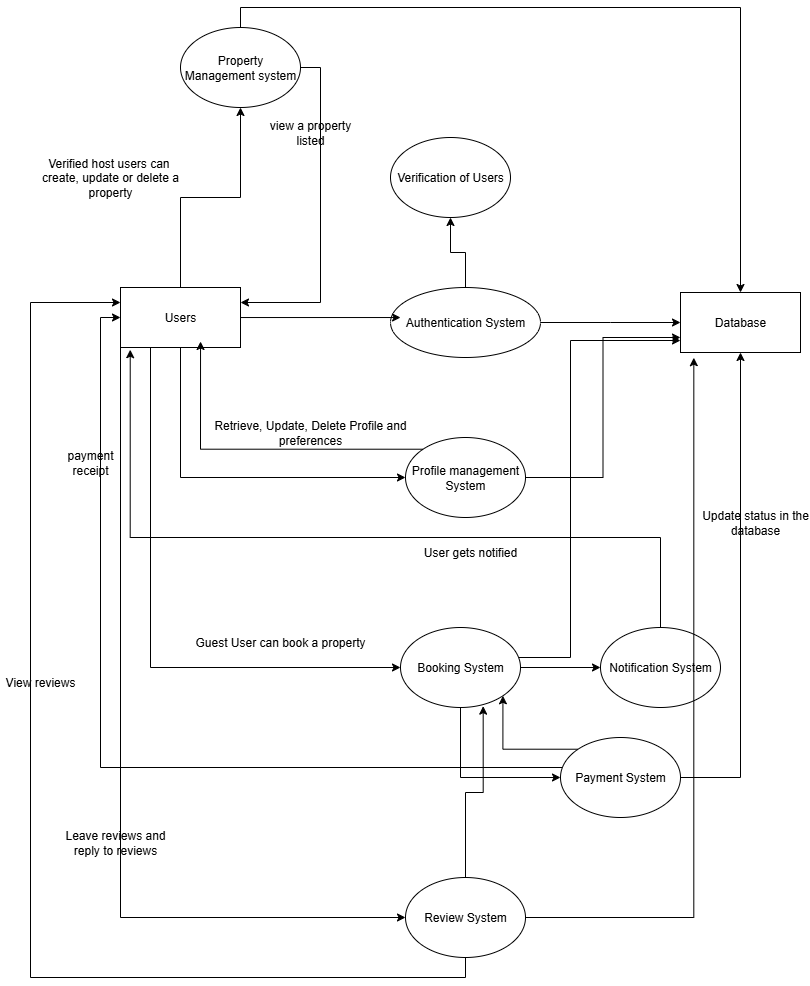

The diagram above was exported from draw.io. Its source (the exported page's mxGraphModel, read from the mxfile embedded in the PNG):
<mxGraphModel dx="1965" dy="2248" grid="1" gridSize="10" guides="1" tooltips="1" connect="1" arrows="1" fold="1" page="1" pageScale="1" pageWidth="850" pageHeight="1100" math="0" shadow="0">
  <root>
    <mxCell id="0" />
    <mxCell id="1" parent="0" />
    <mxCell id="5n8w3UBE_dmwHmGkr3vY-6" style="edgeStyle=orthogonalEdgeStyle;rounded=0;orthogonalLoop=1;jettySize=auto;html=1;exitX=0.5;exitY=0;exitDx=0;exitDy=0;" edge="1" parent="1" source="5n8w3UBE_dmwHmGkr3vY-1" target="5n8w3UBE_dmwHmGkr3vY-5">
      <mxGeometry relative="1" as="geometry">
        <mxPoint x="465" y="40" as="targetPoint" />
      </mxGeometry>
    </mxCell>
    <mxCell id="5n8w3UBE_dmwHmGkr3vY-7" style="edgeStyle=orthogonalEdgeStyle;rounded=0;orthogonalLoop=1;jettySize=auto;html=1;exitX=1;exitY=0.5;exitDx=0;exitDy=0;" edge="1" parent="1" source="5n8w3UBE_dmwHmGkr3vY-1">
      <mxGeometry relative="1" as="geometry">
        <mxPoint x="680" y="135" as="targetPoint" />
      </mxGeometry>
    </mxCell>
    <mxCell id="5n8w3UBE_dmwHmGkr3vY-1" value="Authentication System" style="ellipse;whiteSpace=wrap;html=1;" vertex="1" parent="1">
      <mxGeometry x="390" y="100" width="150" height="70" as="geometry" />
    </mxCell>
    <mxCell id="5n8w3UBE_dmwHmGkr3vY-10" style="edgeStyle=orthogonalEdgeStyle;rounded=0;orthogonalLoop=1;jettySize=auto;html=1;exitX=0.5;exitY=1;exitDx=0;exitDy=0;entryX=0;entryY=0.5;entryDx=0;entryDy=0;" edge="1" parent="1" source="5n8w3UBE_dmwHmGkr3vY-3" target="5n8w3UBE_dmwHmGkr3vY-9">
      <mxGeometry relative="1" as="geometry" />
    </mxCell>
    <mxCell id="5n8w3UBE_dmwHmGkr3vY-15" style="edgeStyle=orthogonalEdgeStyle;rounded=0;orthogonalLoop=1;jettySize=auto;html=1;exitX=0.25;exitY=1;exitDx=0;exitDy=0;entryX=0;entryY=0.5;entryDx=0;entryDy=0;" edge="1" parent="1" source="5n8w3UBE_dmwHmGkr3vY-3" target="5n8w3UBE_dmwHmGkr3vY-14">
      <mxGeometry relative="1" as="geometry" />
    </mxCell>
    <mxCell id="5n8w3UBE_dmwHmGkr3vY-31" style="edgeStyle=orthogonalEdgeStyle;rounded=0;orthogonalLoop=1;jettySize=auto;html=1;exitX=0;exitY=0.75;exitDx=0;exitDy=0;entryX=0;entryY=0.5;entryDx=0;entryDy=0;" edge="1" parent="1" source="5n8w3UBE_dmwHmGkr3vY-3" target="5n8w3UBE_dmwHmGkr3vY-30">
      <mxGeometry relative="1" as="geometry">
        <Array as="points">
          <mxPoint x="120" y="730" />
        </Array>
      </mxGeometry>
    </mxCell>
    <mxCell id="5n8w3UBE_dmwHmGkr3vY-39" style="edgeStyle=orthogonalEdgeStyle;rounded=0;orthogonalLoop=1;jettySize=auto;html=1;exitX=0.5;exitY=0;exitDx=0;exitDy=0;entryX=0.5;entryY=1;entryDx=0;entryDy=0;" edge="1" parent="1" source="5n8w3UBE_dmwHmGkr3vY-3" target="5n8w3UBE_dmwHmGkr3vY-37">
      <mxGeometry relative="1" as="geometry" />
    </mxCell>
    <mxCell id="5n8w3UBE_dmwHmGkr3vY-3" value="Users" style="rounded=0;whiteSpace=wrap;html=1;" vertex="1" parent="1">
      <mxGeometry x="120" y="100" width="120" height="60" as="geometry" />
    </mxCell>
    <mxCell id="5n8w3UBE_dmwHmGkr3vY-4" style="edgeStyle=orthogonalEdgeStyle;rounded=0;orthogonalLoop=1;jettySize=auto;html=1;entryX=0.067;entryY=0.429;entryDx=0;entryDy=0;entryPerimeter=0;" edge="1" parent="1" source="5n8w3UBE_dmwHmGkr3vY-3" target="5n8w3UBE_dmwHmGkr3vY-1">
      <mxGeometry relative="1" as="geometry" />
    </mxCell>
    <mxCell id="5n8w3UBE_dmwHmGkr3vY-5" value="Verification of Users" style="ellipse;whiteSpace=wrap;html=1;" vertex="1" parent="1">
      <mxGeometry x="390" y="-50" width="120" height="80" as="geometry" />
    </mxCell>
    <mxCell id="5n8w3UBE_dmwHmGkr3vY-8" value="Database" style="rounded=0;whiteSpace=wrap;html=1;" vertex="1" parent="1">
      <mxGeometry x="680" y="105" width="120" height="60" as="geometry" />
    </mxCell>
    <mxCell id="5n8w3UBE_dmwHmGkr3vY-12" style="edgeStyle=orthogonalEdgeStyle;rounded=0;orthogonalLoop=1;jettySize=auto;html=1;entryX=0;entryY=0.75;entryDx=0;entryDy=0;" edge="1" parent="1" source="5n8w3UBE_dmwHmGkr3vY-9" target="5n8w3UBE_dmwHmGkr3vY-8">
      <mxGeometry relative="1" as="geometry" />
    </mxCell>
    <mxCell id="5n8w3UBE_dmwHmGkr3vY-9" value="Profile management System" style="ellipse;whiteSpace=wrap;html=1;" vertex="1" parent="1">
      <mxGeometry x="405" y="250" width="120" height="80" as="geometry" />
    </mxCell>
    <mxCell id="5n8w3UBE_dmwHmGkr3vY-11" value="Retrieve, Update, Delete Profile and preferences" style="text;html=1;align=center;verticalAlign=middle;whiteSpace=wrap;rounded=0;" vertex="1" parent="1">
      <mxGeometry x="210" y="230" width="200" height="30" as="geometry" />
    </mxCell>
    <mxCell id="5n8w3UBE_dmwHmGkr3vY-13" style="edgeStyle=orthogonalEdgeStyle;rounded=0;orthogonalLoop=1;jettySize=auto;html=1;exitX=0;exitY=0;exitDx=0;exitDy=0;entryX=0.667;entryY=0.9;entryDx=0;entryDy=0;entryPerimeter=0;" edge="1" parent="1" source="5n8w3UBE_dmwHmGkr3vY-9" target="5n8w3UBE_dmwHmGkr3vY-3">
      <mxGeometry relative="1" as="geometry" />
    </mxCell>
    <mxCell id="5n8w3UBE_dmwHmGkr3vY-18" value="" style="edgeStyle=orthogonalEdgeStyle;rounded=0;orthogonalLoop=1;jettySize=auto;html=1;" edge="1" parent="1" source="5n8w3UBE_dmwHmGkr3vY-14" target="5n8w3UBE_dmwHmGkr3vY-17">
      <mxGeometry relative="1" as="geometry" />
    </mxCell>
    <mxCell id="5n8w3UBE_dmwHmGkr3vY-22" style="edgeStyle=orthogonalEdgeStyle;rounded=0;orthogonalLoop=1;jettySize=auto;html=1;exitX=0.5;exitY=1;exitDx=0;exitDy=0;entryX=0;entryY=0.5;entryDx=0;entryDy=0;" edge="1" parent="1" source="5n8w3UBE_dmwHmGkr3vY-14" target="5n8w3UBE_dmwHmGkr3vY-23">
      <mxGeometry relative="1" as="geometry">
        <mxPoint x="480" y="610" as="targetPoint" />
      </mxGeometry>
    </mxCell>
    <mxCell id="5n8w3UBE_dmwHmGkr3vY-25" style="edgeStyle=orthogonalEdgeStyle;rounded=0;orthogonalLoop=1;jettySize=auto;html=1;" edge="1" parent="1" source="5n8w3UBE_dmwHmGkr3vY-14">
      <mxGeometry relative="1" as="geometry">
        <mxPoint x="502.42640687119274" y="439.51572875253834" as="sourcePoint" />
        <mxPoint x="680" y="153" as="targetPoint" />
        <Array as="points">
          <mxPoint x="570" y="470" />
          <mxPoint x="570" y="153" />
        </Array>
      </mxGeometry>
    </mxCell>
    <mxCell id="5n8w3UBE_dmwHmGkr3vY-14" value="Booking System" style="ellipse;whiteSpace=wrap;html=1;" vertex="1" parent="1">
      <mxGeometry x="400" y="440" width="120" height="80" as="geometry" />
    </mxCell>
    <mxCell id="5n8w3UBE_dmwHmGkr3vY-16" value="Guest User can book a property" style="text;html=1;align=center;verticalAlign=middle;whiteSpace=wrap;rounded=0;" vertex="1" parent="1">
      <mxGeometry x="180" y="440" width="200" height="30" as="geometry" />
    </mxCell>
    <mxCell id="5n8w3UBE_dmwHmGkr3vY-17" value="Notification System" style="ellipse;whiteSpace=wrap;html=1;" vertex="1" parent="1">
      <mxGeometry x="600" y="440" width="120" height="80" as="geometry" />
    </mxCell>
    <mxCell id="5n8w3UBE_dmwHmGkr3vY-20" style="edgeStyle=orthogonalEdgeStyle;rounded=0;orthogonalLoop=1;jettySize=auto;html=1;exitX=0.5;exitY=0;exitDx=0;exitDy=0;entryX=0.081;entryY=1.037;entryDx=0;entryDy=0;entryPerimeter=0;" edge="1" parent="1" source="5n8w3UBE_dmwHmGkr3vY-17" target="5n8w3UBE_dmwHmGkr3vY-3">
      <mxGeometry relative="1" as="geometry">
        <Array as="points">
          <mxPoint x="660" y="350" />
          <mxPoint x="130" y="350" />
        </Array>
      </mxGeometry>
    </mxCell>
    <mxCell id="5n8w3UBE_dmwHmGkr3vY-21" value="User gets notified" style="text;html=1;align=center;verticalAlign=middle;whiteSpace=wrap;rounded=0;" vertex="1" parent="1">
      <mxGeometry x="410" y="350" width="120" height="30" as="geometry" />
    </mxCell>
    <mxCell id="5n8w3UBE_dmwHmGkr3vY-24" style="edgeStyle=orthogonalEdgeStyle;rounded=0;orthogonalLoop=1;jettySize=auto;html=1;entryX=0;entryY=0.5;entryDx=0;entryDy=0;" edge="1" parent="1" source="5n8w3UBE_dmwHmGkr3vY-23" target="5n8w3UBE_dmwHmGkr3vY-3">
      <mxGeometry relative="1" as="geometry">
        <Array as="points">
          <mxPoint x="100" y="580" />
          <mxPoint x="100" y="130" />
        </Array>
      </mxGeometry>
    </mxCell>
    <mxCell id="5n8w3UBE_dmwHmGkr3vY-27" style="edgeStyle=orthogonalEdgeStyle;rounded=0;orthogonalLoop=1;jettySize=auto;html=1;exitX=1;exitY=0.5;exitDx=0;exitDy=0;entryX=0.5;entryY=1;entryDx=0;entryDy=0;" edge="1" parent="1" source="5n8w3UBE_dmwHmGkr3vY-23" target="5n8w3UBE_dmwHmGkr3vY-8">
      <mxGeometry relative="1" as="geometry">
        <mxPoint x="740" y="180" as="targetPoint" />
      </mxGeometry>
    </mxCell>
    <mxCell id="5n8w3UBE_dmwHmGkr3vY-44" style="edgeStyle=orthogonalEdgeStyle;rounded=0;orthogonalLoop=1;jettySize=auto;html=1;exitX=0;exitY=0;exitDx=0;exitDy=0;entryX=1;entryY=1;entryDx=0;entryDy=0;" edge="1" parent="1" source="5n8w3UBE_dmwHmGkr3vY-23" target="5n8w3UBE_dmwHmGkr3vY-14">
      <mxGeometry relative="1" as="geometry" />
    </mxCell>
    <mxCell id="5n8w3UBE_dmwHmGkr3vY-23" value="Payment System" style="ellipse;whiteSpace=wrap;html=1;" vertex="1" parent="1">
      <mxGeometry x="560" y="550" width="120" height="80" as="geometry" />
    </mxCell>
    <mxCell id="5n8w3UBE_dmwHmGkr3vY-26" value="payment receipt" style="text;html=1;align=center;verticalAlign=middle;whiteSpace=wrap;rounded=0;" vertex="1" parent="1">
      <mxGeometry x="60" y="260" width="60" height="30" as="geometry" />
    </mxCell>
    <mxCell id="5n8w3UBE_dmwHmGkr3vY-28" value="Update status in the database" style="text;html=1;align=center;verticalAlign=middle;whiteSpace=wrap;rounded=0;" vertex="1" parent="1">
      <mxGeometry x="700" y="320" width="110" height="30" as="geometry" />
    </mxCell>
    <mxCell id="5n8w3UBE_dmwHmGkr3vY-34" style="edgeStyle=orthogonalEdgeStyle;rounded=0;orthogonalLoop=1;jettySize=auto;html=1;exitX=0.5;exitY=1;exitDx=0;exitDy=0;entryX=0;entryY=0.25;entryDx=0;entryDy=0;" edge="1" parent="1" source="5n8w3UBE_dmwHmGkr3vY-30" target="5n8w3UBE_dmwHmGkr3vY-3">
      <mxGeometry relative="1" as="geometry">
        <mxPoint x="110" y="100" as="targetPoint" />
        <Array as="points">
          <mxPoint x="465" y="790" />
          <mxPoint x="30" y="790" />
          <mxPoint x="30" y="115" />
        </Array>
      </mxGeometry>
    </mxCell>
    <mxCell id="5n8w3UBE_dmwHmGkr3vY-30" value="Review System" style="ellipse;whiteSpace=wrap;html=1;" vertex="1" parent="1">
      <mxGeometry x="405" y="690" width="120" height="80" as="geometry" />
    </mxCell>
    <mxCell id="5n8w3UBE_dmwHmGkr3vY-32" style="edgeStyle=orthogonalEdgeStyle;rounded=0;orthogonalLoop=1;jettySize=auto;html=1;exitX=0.5;exitY=0;exitDx=0;exitDy=0;entryX=0.689;entryY=0.983;entryDx=0;entryDy=0;entryPerimeter=0;" edge="1" parent="1" source="5n8w3UBE_dmwHmGkr3vY-30" target="5n8w3UBE_dmwHmGkr3vY-14">
      <mxGeometry relative="1" as="geometry" />
    </mxCell>
    <mxCell id="5n8w3UBE_dmwHmGkr3vY-33" style="edgeStyle=orthogonalEdgeStyle;rounded=0;orthogonalLoop=1;jettySize=auto;html=1;entryX=0.111;entryY=1.087;entryDx=0;entryDy=0;entryPerimeter=0;" edge="1" parent="1" source="5n8w3UBE_dmwHmGkr3vY-30" target="5n8w3UBE_dmwHmGkr3vY-8">
      <mxGeometry relative="1" as="geometry" />
    </mxCell>
    <mxCell id="5n8w3UBE_dmwHmGkr3vY-35" value="View reviews" style="text;html=1;align=center;verticalAlign=middle;whiteSpace=wrap;rounded=0;" vertex="1" parent="1">
      <mxGeometry y="480" width="80" height="30" as="geometry" />
    </mxCell>
    <mxCell id="5n8w3UBE_dmwHmGkr3vY-36" value="Leave reviews and reply to reviews" style="text;html=1;align=center;verticalAlign=middle;whiteSpace=wrap;rounded=0;" vertex="1" parent="1">
      <mxGeometry x="60" y="640" width="110" height="30" as="geometry" />
    </mxCell>
    <mxCell id="5n8w3UBE_dmwHmGkr3vY-41" style="edgeStyle=orthogonalEdgeStyle;rounded=0;orthogonalLoop=1;jettySize=auto;html=1;exitX=1;exitY=0.5;exitDx=0;exitDy=0;entryX=1;entryY=0.25;entryDx=0;entryDy=0;" edge="1" parent="1" source="5n8w3UBE_dmwHmGkr3vY-37" target="5n8w3UBE_dmwHmGkr3vY-3">
      <mxGeometry relative="1" as="geometry" />
    </mxCell>
    <mxCell id="5n8w3UBE_dmwHmGkr3vY-43" style="edgeStyle=orthogonalEdgeStyle;rounded=0;orthogonalLoop=1;jettySize=auto;html=1;exitX=0.5;exitY=0;exitDx=0;exitDy=0;entryX=0.5;entryY=0;entryDx=0;entryDy=0;" edge="1" parent="1" source="5n8w3UBE_dmwHmGkr3vY-37" target="5n8w3UBE_dmwHmGkr3vY-8">
      <mxGeometry relative="1" as="geometry" />
    </mxCell>
    <mxCell id="5n8w3UBE_dmwHmGkr3vY-37" value="Property Management system" style="ellipse;whiteSpace=wrap;html=1;" vertex="1" parent="1">
      <mxGeometry x="180" y="-160" width="120" height="80" as="geometry" />
    </mxCell>
    <mxCell id="5n8w3UBE_dmwHmGkr3vY-40" value="Verified host users can&amp;nbsp; create, update or delete a property" style="text;html=1;align=center;verticalAlign=middle;whiteSpace=wrap;rounded=0;" vertex="1" parent="1">
      <mxGeometry x="40" y="-25" width="140" height="30" as="geometry" />
    </mxCell>
    <mxCell id="5n8w3UBE_dmwHmGkr3vY-42" value="view a property listed" style="text;html=1;align=center;verticalAlign=middle;whiteSpace=wrap;rounded=0;" vertex="1" parent="1">
      <mxGeometry x="260" y="-70" width="100" height="30" as="geometry" />
    </mxCell>
  </root>
</mxGraphModel>